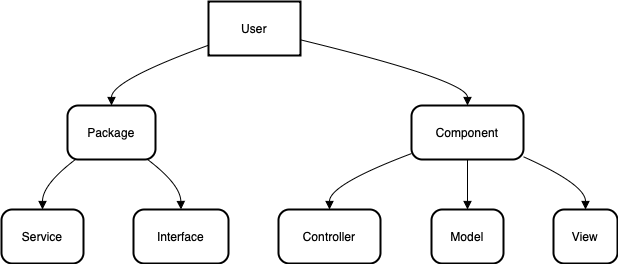

The diagram above was exported from draw.io. Its source (the exported page's mxGraphModel, read from the mxfile embedded in the PNG):
<mxGraphModel>
  <root>
    <mxCell id="0" />
    <mxCell id="1" parent="0" />
    <mxCell id="2" value="User" style="whiteSpace=wrap;strokeWidth=2;" vertex="1" parent="1">
      <mxGeometry x="215" y="8" width="92" height="54" as="geometry" />
    </mxCell>
    <mxCell id="3" value="Package" style="rounded=1;arcSize=20;strokeWidth=2" vertex="1" parent="1">
      <mxGeometry x="74" y="112" width="88" height="54" as="geometry" />
    </mxCell>
    <mxCell id="4" value="Component" style="rounded=1;arcSize=20;strokeWidth=2" vertex="1" parent="1">
      <mxGeometry x="418" y="112" width="112" height="54" as="geometry" />
    </mxCell>
    <mxCell id="5" value="Service" style="rounded=1;arcSize=20;strokeWidth=2" vertex="1" parent="1">
      <mxGeometry x="8" y="216" width="82" height="54" as="geometry" />
    </mxCell>
    <mxCell id="6" value="Interface" style="rounded=1;arcSize=20;strokeWidth=2" vertex="1" parent="1">
      <mxGeometry x="140" y="216" width="95" height="54" as="geometry" />
    </mxCell>
    <mxCell id="7" value="Controller" style="rounded=1;arcSize=20;strokeWidth=2" vertex="1" parent="1">
      <mxGeometry x="285" y="216" width="102" height="54" as="geometry" />
    </mxCell>
    <mxCell id="8" value="Model" style="rounded=1;arcSize=20;strokeWidth=2" vertex="1" parent="1">
      <mxGeometry x="438" y="216" width="72" height="54" as="geometry" />
    </mxCell>
    <mxCell id="9" value="View" style="rounded=1;arcSize=20;strokeWidth=2" vertex="1" parent="1">
      <mxGeometry x="560" y="216" width="64" height="54" as="geometry" />
    </mxCell>
    <mxCell id="10" value="" style="curved=1;startArrow=none;endArrow=block;exitX=0;exitY=0.81;entryX=0.5;entryY=0;" edge="1" parent="1" source="2" target="3">
      <mxGeometry relative="1" as="geometry">
        <Array as="points">
          <mxPoint x="118" y="87" />
        </Array>
      </mxGeometry>
    </mxCell>
    <mxCell id="11" value="" style="curved=1;startArrow=none;endArrow=block;exitX=1;exitY=0.71;entryX=0.5;entryY=0;" edge="1" parent="1" source="2" target="4">
      <mxGeometry relative="1" as="geometry">
        <Array as="points">
          <mxPoint x="474" y="87" />
        </Array>
      </mxGeometry>
    </mxCell>
    <mxCell id="12" value="" style="curved=1;startArrow=none;endArrow=block;exitX=0.09;exitY=1;entryX=0.5;entryY=0;" edge="1" parent="1" source="3" target="5">
      <mxGeometry relative="1" as="geometry">
        <Array as="points">
          <mxPoint x="49" y="191" />
        </Array>
      </mxGeometry>
    </mxCell>
    <mxCell id="13" value="" style="curved=1;startArrow=none;endArrow=block;exitX=0.91;exitY=1;entryX=0.5;entryY=0;" edge="1" parent="1" source="3" target="6">
      <mxGeometry relative="1" as="geometry">
        <Array as="points">
          <mxPoint x="187" y="191" />
        </Array>
      </mxGeometry>
    </mxCell>
    <mxCell id="14" value="" style="curved=1;startArrow=none;endArrow=block;exitX=0;exitY=0.89;entryX=0.5;entryY=0;" edge="1" parent="1" source="4" target="7">
      <mxGeometry relative="1" as="geometry">
        <Array as="points">
          <mxPoint x="336" y="191" />
        </Array>
      </mxGeometry>
    </mxCell>
    <mxCell id="15" value="" style="curved=1;startArrow=none;endArrow=block;exitX=0.5;exitY=1;entryX=0.5;entryY=0;" edge="1" parent="1" source="4" target="8">
      <mxGeometry relative="1" as="geometry">
        <Array as="points" />
      </mxGeometry>
    </mxCell>
    <mxCell id="16" value="" style="curved=1;startArrow=none;endArrow=block;exitX=1;exitY=0.95;entryX=0.5;entryY=0;" edge="1" parent="1" source="4" target="9">
      <mxGeometry relative="1" as="geometry">
        <Array as="points">
          <mxPoint x="592" y="191" />
        </Array>
      </mxGeometry>
    </mxCell>
  </root>
</mxGraphModel>